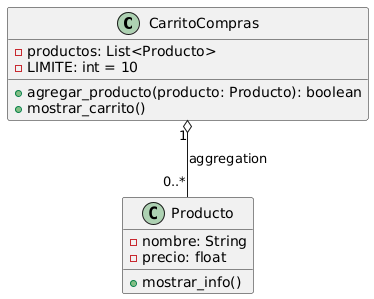

The diagram above was rendered by PlantUML. Its source (embedded in the PNG):
@startuml
class CarritoCompras {
  - productos: List<Producto>
  - LIMITE: int = 10
  + agregar_producto(producto: Producto): boolean
  + mostrar_carrito()
}

class Producto {
  - nombre: String
  - precio: float
  + mostrar_info()
}

CarritoCompras "1" o-- "0..*" Producto : aggregation
@enduml